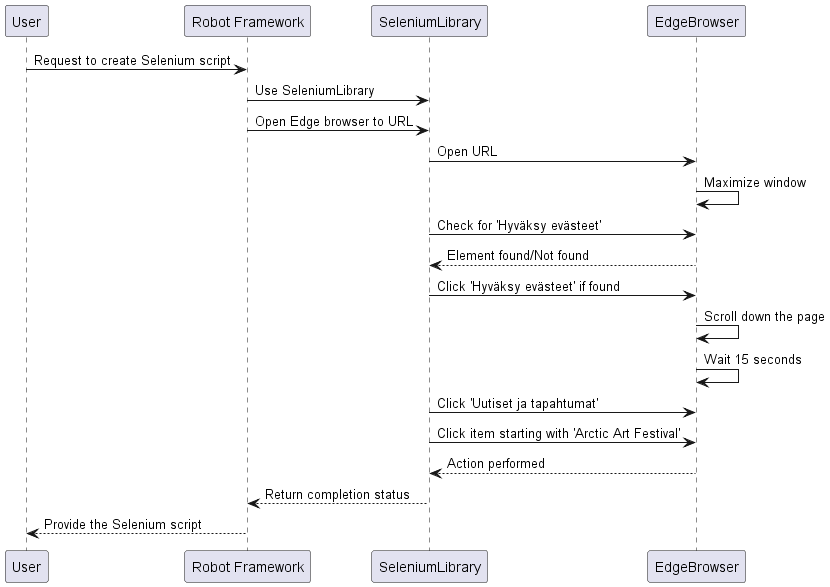

The diagram above was rendered by PlantUML. Its source (embedded in the PNG):
@startuml
participant User
participant "Robot Framework" as RF
participant SeleniumLibrary

User -> RF: Request to create Selenium script
RF -> SeleniumLibrary: Use SeleniumLibrary
RF -> SeleniumLibrary: Open Edge browser to URL
SeleniumLibrary -> EdgeBrowser: Open URL
EdgeBrowser -> EdgeBrowser: Maximize window
SeleniumLibrary -> EdgeBrowser: Check for 'Hyväksy evästeet'
EdgeBrowser --> SeleniumLibrary: Element found/Not found
SeleniumLibrary -> EdgeBrowser: Click 'Hyväksy evästeet' if found
EdgeBrowser -> EdgeBrowser: Scroll down the page
EdgeBrowser -> EdgeBrowser: Wait 15 seconds
SeleniumLibrary -> EdgeBrowser: Click 'Uutiset ja tapahtumat'
SeleniumLibrary -> EdgeBrowser: Click item starting with 'Arctic Art Festival'
EdgeBrowser --> SeleniumLibrary: Action performed
SeleniumLibrary --> RF: Return completion status
RF --> User: Provide the Selenium script
@enduml